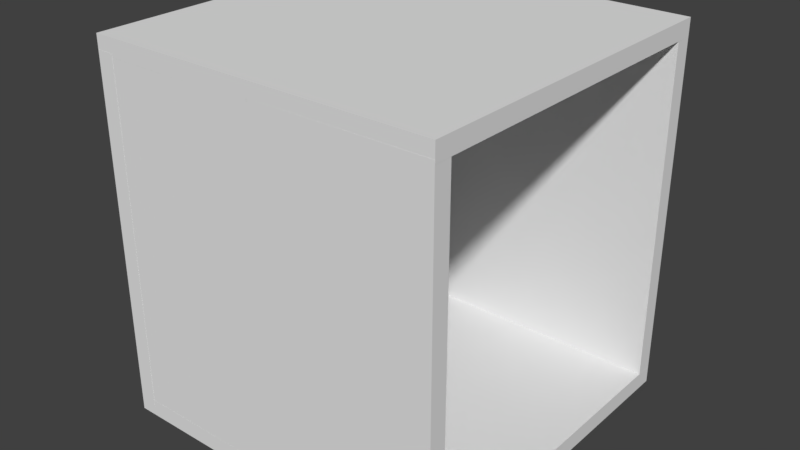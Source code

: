 # Source: Cell.blend  (saved by Blender 2.78.0; exported with 4.5.12 LTS)
import bpy
from mathutils import Matrix  # noqa: F401  (used for matrix-valued properties, if any)

bpy.ops.wm.read_factory_settings(use_empty=True)
scene = bpy.context.scene
scene.name = 'Scene'

# ---- collections
col_collection_1 = bpy.data.collections.new('Collection 1'); scene.collection.children.link(col_collection_1)

# ---- world
world_world = bpy.data.worlds.new('World'); scene.world = world_world
world_world.color = (0.05088, 0.05088, 0.05088)
world_world.use_sun_shadow = False
world_world.sun_shadow_jitter_overblur = 0.0
world_world.cycles.sampling_method = 'MANUAL'

# ---- meshes
me_cube_006 = bpy.data.meshes.new('Cube.006')
me_cube_006.from_pydata([(-1.0, -1.0, 0.01), (-1.0, -1.0, 0.1088), (-1.0, 1.0, 0.01), (-1.0, 1.0, 0.1088), (1.0, -1.0, 0.01), (1.0, -1.0, 0.1088), (1.0, 1.0, 0.01), (1.0, 1.0, 0.1088)], [], [(0, 1, 3, 2), (2, 3, 7, 6), (6, 7, 5, 4), (4, 5, 1, 0), (2, 6, 4, 0), (7, 3, 1, 5)])
me_cube_006.use_remesh_preserve_volume = False
me_cube_006.use_remesh_preserve_attributes = False
me_cube_006.use_mirror_vertex_groups = False
me_cube_006.update()
me_cube_005 = bpy.data.meshes.new('Cube.005')
me_cube_005.from_pydata([(0.9, -1.0, -1.328), (0.9, -1.0, 0.6722), (0.9, 1.0, -1.328), (0.9, 1.0, 0.6722), (1.0, -1.0, -1.328), (1.0, -1.0, 0.6722), (1.0, 1.0, -1.328), (1.0, 1.0, 0.6722)], [], [(0, 1, 3, 2), (2, 3, 7, 6), (6, 7, 5, 4), (4, 5, 1, 0), (2, 6, 4, 0), (7, 3, 1, 5)])
me_cube_005.use_remesh_preserve_volume = False
me_cube_005.use_remesh_preserve_attributes = False
me_cube_005.use_mirror_vertex_groups = False
me_cube_005.update()
me_cube_004 = bpy.data.meshes.new('Cube.004')
me_cube_004.from_pydata([(0.9, -1.0, -1.328), (0.9, -1.0, 0.6722), (0.9, 1.0, -1.328), (0.9, 1.0, 0.6722), (1.0, -1.0, -1.328), (1.0, -1.0, 0.6722), (1.0, 1.0, -1.328), (1.0, 1.0, 0.6722)], [], [(0, 1, 3, 2), (2, 3, 7, 6), (6, 7, 5, 4), (4, 5, 1, 0), (2, 6, 4, 0), (7, 3, 1, 5)])
me_cube_004.use_remesh_preserve_volume = False
me_cube_004.use_remesh_preserve_attributes = False
me_cube_004.use_mirror_vertex_groups = False
me_cube_004.update()
me_cube_003 = bpy.data.meshes.new('Cube.003')
me_cube_003.from_pydata([(0.9, -1.0, -1.328), (0.9, -1.0, 0.6722), (0.9, 1.0, -1.328), (0.9, 1.0, 0.6722), (1.0, -1.0, -1.328), (1.0, -1.0, 0.6722), (1.0, 1.0, -1.328), (1.0, 1.0, 0.6722)], [], [(0, 1, 3, 2), (2, 3, 7, 6), (6, 7, 5, 4), (4, 5, 1, 0), (2, 6, 4, 0), (7, 3, 1, 5)])
me_cube_003.use_remesh_preserve_volume = False
me_cube_003.use_remesh_preserve_attributes = False
me_cube_003.use_mirror_vertex_groups = False
me_cube_003.update()
me_cube_002 = bpy.data.meshes.new('Cube.002')
me_cube_002.from_pydata([(0.9, -1.0, -1.328), (0.9, -1.0, 0.6722), (0.9, 1.0, -1.328), (0.9, 1.0, 0.6722), (1.0, -1.0, -1.328), (1.0, -1.0, 0.6722), (1.0, 1.0, -1.328), (1.0, 1.0, 0.6722)], [], [(0, 1, 3, 2), (2, 3, 7, 6), (6, 7, 5, 4), (4, 5, 1, 0), (2, 6, 4, 0), (7, 3, 1, 5)])
me_cube_002.use_remesh_preserve_volume = False
me_cube_002.use_remesh_preserve_attributes = False
me_cube_002.use_mirror_vertex_groups = False
me_cube_002.update()
me_cube_001 = bpy.data.meshes.new('Cube.001')
me_cube_001.from_pydata([(-1.0, -1.0, 0.01), (-1.0, -1.0, 0.1088), (-1.0, 1.0, 0.01), (-1.0, 1.0, 0.1088), (1.0, -1.0, 0.01), (1.0, -1.0, 0.1088), (1.0, 1.0, 0.01), (1.0, 1.0, 0.1088)], [], [(0, 1, 3, 2), (2, 3, 7, 6), (6, 7, 5, 4), (4, 5, 1, 0), (2, 6, 4, 0), (7, 3, 1, 5)])
me_cube_001.use_remesh_preserve_volume = False
me_cube_001.use_remesh_preserve_attributes = False
me_cube_001.use_mirror_vertex_groups = False
me_cube_001.update()

# ---- objects
ob_ceiling = bpy.data.objects.new('Ceiling', me_cube_006)
ob_southwall = bpy.data.objects.new('SouthWall', me_cube_005)
ob_westwall = bpy.data.objects.new('WestWall', me_cube_004)
ob_northwall = bpy.data.objects.new('NorthWall', me_cube_003)
ob_eastwall = bpy.data.objects.new('EastWall', me_cube_002)
ob_tile = bpy.data.objects.new('Tile', me_cube_001)

# ---- transforms, parenting, visibility, modifiers, constraints
ob_ceiling.location = (0.0, 0.0, 2.035)
ob_ceiling.lineart.crease_threshold = 0.0
ob_southwall.location = (0.0, 0.0, 1.392)
ob_southwall.rotation_euler = (0.0, 0.0, 4.712)
ob_southwall.lineart.crease_threshold = 0.0
ob_westwall.location = (0.0, 0.0, 1.392)
ob_westwall.rotation_euler = (0.0, -0.0, 3.142)
ob_westwall.lineart.crease_threshold = 0.0
ob_northwall.location = (0.0, 0.0, 1.392)
ob_northwall.rotation_euler = (0.0, -0.0, 1.571)
ob_northwall.lineart.crease_threshold = 0.0
ob_eastwall.location = (0.0, 0.0, 1.392)
ob_eastwall.hide_render = True
ob_eastwall.lineart.crease_threshold = 0.0
ob_tile.location = (0.0, 0.0, 0.0)
ob_tile.lineart.crease_threshold = 0.0

# ---- collection membership
col_collection_1.objects.link(ob_ceiling)
col_collection_1.objects.link(ob_southwall)
col_collection_1.objects.link(ob_westwall)
col_collection_1.objects.link(ob_northwall)
col_collection_1.objects.link(ob_eastwall)
col_collection_1.objects.link(ob_tile)

# ---- scene / render settings (as saved in the file)
scene.frame_start = 1; scene.frame_end = 250; scene.frame_set(1)
scene.render.engine = 'BLENDER_EEVEE_NEXT'
scene.render.resolution_percentage = 50
scene.render.dither_intensity = 0.0
scene.cycles.use_denoising = False
scene.cycles.samples = 128
scene.cycles.sampling_pattern = 'TABULATED_SOBOL'
scene.cycles.light_sampling_threshold = 0.0
scene.cycles.use_adaptive_sampling = False
scene.cycles.use_light_tree = False
scene.cycles.blur_glossy = 0.0
scene.cycles.sample_clamp_indirect = 0.0
scene.view_settings.view_transform = 'Standard'
bpy.context.view_layer.update()

# ---- added for rendering (the .blend has no active camera and no usable light): camera, sun
cam_auto = bpy.data.cameras.new('AutoCamera')
cam_auto.lens = 50.0
cam_auto.sensor_width = 36.0
cam_auto.clip_end = 1000.0
ob_auto_camera = bpy.data.objects.new('AutoCamera', cam_auto)
scene.collection.objects.link(ob_auto_camera)
ob_auto_camera.location = (3.27814, -3.93376, 3.69944)
ob_auto_camera.rotation_euler = (1.09748, -7.21219e-08, 0.694738)
scene.camera = ob_auto_camera
light_auto_sun = bpy.data.lights.new('AutoSun', 'SUN')
light_auto_sun.energy = 3.0
light_auto_sun.angle = 0.0523599
ob_auto_sun = bpy.data.objects.new('AutoSun', light_auto_sun)
scene.collection.objects.link(ob_auto_sun)
ob_auto_sun.rotation_euler = (0.872665, 0.174533, 0.523599)
bpy.context.view_layer.update()
